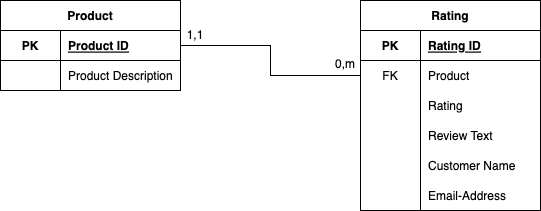

The diagram above was exported from draw.io. Its source (the exported page's mxGraphModel, read from the mxfile embedded in the PNG):
<mxGraphModel dx="1219" dy="492" grid="1" gridSize="10" guides="1" tooltips="1" connect="1" arrows="1" fold="1" page="1" pageScale="1" pageWidth="827" pageHeight="1169" math="0" shadow="0">
  <root>
    <mxCell id="0" />
    <mxCell id="1" parent="0" />
    <mxCell id="2" value="1,1" style="text;html=1;strokeColor=none;fillColor=none;align=center;verticalAlign=middle;whiteSpace=wrap;rounded=0;" vertex="1" parent="1">
      <mxGeometry x="220" y="180" width="30" height="30" as="geometry" />
    </mxCell>
    <mxCell id="3" value="Product" style="shape=table;startSize=30;container=1;collapsible=1;childLayout=tableLayout;fixedRows=1;rowLines=0;fontStyle=1;align=center;resizeLast=1;" vertex="1" parent="1">
      <mxGeometry x="40" y="160" width="180" height="90" as="geometry" />
    </mxCell>
    <mxCell id="4" value="" style="shape=tableRow;horizontal=0;startSize=0;swimlaneHead=0;swimlaneBody=0;fillColor=none;collapsible=0;dropTarget=0;points=[[0,0.5],[1,0.5]];portConstraint=eastwest;top=0;left=0;right=0;bottom=1;" vertex="1" parent="3">
      <mxGeometry y="30" width="180" height="30" as="geometry" />
    </mxCell>
    <mxCell id="5" value="PK" style="shape=partialRectangle;connectable=0;fillColor=none;top=0;left=0;bottom=0;right=0;fontStyle=1;overflow=hidden;" vertex="1" parent="4">
      <mxGeometry width="60" height="30" as="geometry">
        <mxRectangle width="60" height="30" as="alternateBounds" />
      </mxGeometry>
    </mxCell>
    <mxCell id="6" value="Product ID" style="shape=partialRectangle;connectable=0;fillColor=none;top=0;left=0;bottom=0;right=0;align=left;spacingLeft=6;fontStyle=5;overflow=hidden;" vertex="1" parent="4">
      <mxGeometry x="60" width="120" height="30" as="geometry">
        <mxRectangle width="120" height="30" as="alternateBounds" />
      </mxGeometry>
    </mxCell>
    <mxCell id="7" value="" style="shape=tableRow;horizontal=0;startSize=0;swimlaneHead=0;swimlaneBody=0;fillColor=none;collapsible=0;dropTarget=0;points=[[0,0.5],[1,0.5]];portConstraint=eastwest;top=0;left=0;right=0;bottom=0;" vertex="1" parent="3">
      <mxGeometry y="60" width="180" height="30" as="geometry" />
    </mxCell>
    <mxCell id="8" value="" style="shape=partialRectangle;connectable=0;fillColor=none;top=0;left=0;bottom=0;right=0;editable=1;overflow=hidden;" vertex="1" parent="7">
      <mxGeometry width="60" height="30" as="geometry">
        <mxRectangle width="60" height="30" as="alternateBounds" />
      </mxGeometry>
    </mxCell>
    <mxCell id="9" value="Product Description" style="shape=partialRectangle;connectable=0;fillColor=none;top=0;left=0;bottom=0;right=0;align=left;spacingLeft=6;overflow=hidden;" vertex="1" parent="7">
      <mxGeometry x="60" width="120" height="30" as="geometry">
        <mxRectangle width="120" height="30" as="alternateBounds" />
      </mxGeometry>
    </mxCell>
    <mxCell id="10" value="Rating" style="shape=table;startSize=30;container=1;collapsible=1;childLayout=tableLayout;fixedRows=1;rowLines=0;fontStyle=1;align=center;resizeLast=1;" vertex="1" parent="1">
      <mxGeometry x="400" y="160" width="180" height="210" as="geometry" />
    </mxCell>
    <mxCell id="11" value="" style="shape=tableRow;horizontal=0;startSize=0;swimlaneHead=0;swimlaneBody=0;fillColor=none;collapsible=0;dropTarget=0;points=[[0,0.5],[1,0.5]];portConstraint=eastwest;top=0;left=0;right=0;bottom=1;" vertex="1" parent="10">
      <mxGeometry y="30" width="180" height="30" as="geometry" />
    </mxCell>
    <mxCell id="12" value="PK" style="shape=partialRectangle;connectable=0;fillColor=none;top=0;left=0;bottom=0;right=0;fontStyle=1;overflow=hidden;" vertex="1" parent="11">
      <mxGeometry width="60" height="30" as="geometry">
        <mxRectangle width="60" height="30" as="alternateBounds" />
      </mxGeometry>
    </mxCell>
    <mxCell id="13" value="Rating ID" style="shape=partialRectangle;connectable=0;fillColor=none;top=0;left=0;bottom=0;right=0;align=left;spacingLeft=6;fontStyle=5;overflow=hidden;" vertex="1" parent="11">
      <mxGeometry x="60" width="120" height="30" as="geometry">
        <mxRectangle width="120" height="30" as="alternateBounds" />
      </mxGeometry>
    </mxCell>
    <mxCell id="14" value="" style="shape=tableRow;horizontal=0;startSize=0;swimlaneHead=0;swimlaneBody=0;fillColor=none;collapsible=0;dropTarget=0;points=[[0,0.5],[1,0.5]];portConstraint=eastwest;top=0;left=0;right=0;bottom=0;" vertex="1" parent="10">
      <mxGeometry y="60" width="180" height="30" as="geometry" />
    </mxCell>
    <mxCell id="15" value="FK" style="shape=partialRectangle;connectable=0;fillColor=none;top=0;left=0;bottom=0;right=0;editable=1;overflow=hidden;" vertex="1" parent="14">
      <mxGeometry width="60" height="30" as="geometry">
        <mxRectangle width="60" height="30" as="alternateBounds" />
      </mxGeometry>
    </mxCell>
    <mxCell id="16" value="Product" style="shape=partialRectangle;connectable=0;fillColor=none;top=0;left=0;bottom=0;right=0;align=left;spacingLeft=6;overflow=hidden;" vertex="1" parent="14">
      <mxGeometry x="60" width="120" height="30" as="geometry">
        <mxRectangle width="120" height="30" as="alternateBounds" />
      </mxGeometry>
    </mxCell>
    <mxCell id="17" value="" style="shape=tableRow;horizontal=0;startSize=0;swimlaneHead=0;swimlaneBody=0;fillColor=none;collapsible=0;dropTarget=0;points=[[0,0.5],[1,0.5]];portConstraint=eastwest;top=0;left=0;right=0;bottom=0;" vertex="1" parent="10">
      <mxGeometry y="90" width="180" height="30" as="geometry" />
    </mxCell>
    <mxCell id="18" value="" style="shape=partialRectangle;connectable=0;fillColor=none;top=0;left=0;bottom=0;right=0;editable=1;overflow=hidden;" vertex="1" parent="17">
      <mxGeometry width="60" height="30" as="geometry">
        <mxRectangle width="60" height="30" as="alternateBounds" />
      </mxGeometry>
    </mxCell>
    <mxCell id="19" value="Rating" style="shape=partialRectangle;connectable=0;fillColor=none;top=0;left=0;bottom=0;right=0;align=left;spacingLeft=6;overflow=hidden;" vertex="1" parent="17">
      <mxGeometry x="60" width="120" height="30" as="geometry">
        <mxRectangle width="120" height="30" as="alternateBounds" />
      </mxGeometry>
    </mxCell>
    <mxCell id="20" value="" style="shape=tableRow;horizontal=0;startSize=0;swimlaneHead=0;swimlaneBody=0;fillColor=none;collapsible=0;dropTarget=0;points=[[0,0.5],[1,0.5]];portConstraint=eastwest;top=0;left=0;right=0;bottom=0;" vertex="1" parent="10">
      <mxGeometry y="120" width="180" height="30" as="geometry" />
    </mxCell>
    <mxCell id="21" value="" style="shape=partialRectangle;connectable=0;fillColor=none;top=0;left=0;bottom=0;right=0;editable=1;overflow=hidden;" vertex="1" parent="20">
      <mxGeometry width="60" height="30" as="geometry">
        <mxRectangle width="60" height="30" as="alternateBounds" />
      </mxGeometry>
    </mxCell>
    <mxCell id="22" value="Review Text" style="shape=partialRectangle;connectable=0;fillColor=none;top=0;left=0;bottom=0;right=0;align=left;spacingLeft=6;overflow=hidden;" vertex="1" parent="20">
      <mxGeometry x="60" width="120" height="30" as="geometry">
        <mxRectangle width="120" height="30" as="alternateBounds" />
      </mxGeometry>
    </mxCell>
    <mxCell id="23" value="" style="shape=tableRow;horizontal=0;startSize=0;swimlaneHead=0;swimlaneBody=0;fillColor=none;collapsible=0;dropTarget=0;points=[[0,0.5],[1,0.5]];portConstraint=eastwest;top=0;left=0;right=0;bottom=0;" vertex="1" parent="10">
      <mxGeometry y="150" width="180" height="30" as="geometry" />
    </mxCell>
    <mxCell id="24" value="" style="shape=partialRectangle;connectable=0;fillColor=none;top=0;left=0;bottom=0;right=0;editable=1;overflow=hidden;" vertex="1" parent="23">
      <mxGeometry width="60" height="30" as="geometry">
        <mxRectangle width="60" height="30" as="alternateBounds" />
      </mxGeometry>
    </mxCell>
    <mxCell id="25" value="Customer Name" style="shape=partialRectangle;connectable=0;fillColor=none;top=0;left=0;bottom=0;right=0;align=left;spacingLeft=6;overflow=hidden;" vertex="1" parent="23">
      <mxGeometry x="60" width="120" height="30" as="geometry">
        <mxRectangle width="120" height="30" as="alternateBounds" />
      </mxGeometry>
    </mxCell>
    <mxCell id="26" value="" style="shape=tableRow;horizontal=0;startSize=0;swimlaneHead=0;swimlaneBody=0;fillColor=none;collapsible=0;dropTarget=0;points=[[0,0.5],[1,0.5]];portConstraint=eastwest;top=0;left=0;right=0;bottom=0;" vertex="1" parent="10">
      <mxGeometry y="180" width="180" height="30" as="geometry" />
    </mxCell>
    <mxCell id="27" value="" style="shape=partialRectangle;connectable=0;fillColor=none;top=0;left=0;bottom=0;right=0;editable=1;overflow=hidden;" vertex="1" parent="26">
      <mxGeometry width="60" height="30" as="geometry">
        <mxRectangle width="60" height="30" as="alternateBounds" />
      </mxGeometry>
    </mxCell>
    <mxCell id="28" value="Email-Address" style="shape=partialRectangle;connectable=0;fillColor=none;top=0;left=0;bottom=0;right=0;align=left;spacingLeft=6;overflow=hidden;" vertex="1" parent="26">
      <mxGeometry x="60" width="120" height="30" as="geometry">
        <mxRectangle width="120" height="30" as="alternateBounds" />
      </mxGeometry>
    </mxCell>
    <mxCell id="29" style="edgeStyle=orthogonalEdgeStyle;rounded=0;orthogonalLoop=1;jettySize=auto;html=1;exitX=0;exitY=0.5;exitDx=0;exitDy=0;entryX=1;entryY=0.5;entryDx=0;entryDy=0;strokeColor=none;endArrow=none;endFill=0;" edge="1" source="14" target="4" parent="1">
      <mxGeometry relative="1" as="geometry" />
    </mxCell>
    <mxCell id="30" style="edgeStyle=orthogonalEdgeStyle;rounded=0;orthogonalLoop=1;jettySize=auto;html=1;exitX=1;exitY=0.5;exitDx=0;exitDy=0;entryX=0;entryY=0.5;entryDx=0;entryDy=0;endArrow=none;endFill=0;" edge="1" source="4" target="14" parent="1">
      <mxGeometry relative="1" as="geometry">
        <Array as="points">
          <mxPoint x="310" y="205" />
          <mxPoint x="310" y="235" />
        </Array>
        <mxPoint x="150" y="110" as="sourcePoint" />
        <mxPoint x="275" y="110" as="targetPoint" />
      </mxGeometry>
    </mxCell>
    <mxCell id="31" value="0,m" style="text;html=1;strokeColor=none;fillColor=none;align=center;verticalAlign=middle;whiteSpace=wrap;rounded=0;" vertex="1" parent="1">
      <mxGeometry x="370" y="209" width="30" height="30" as="geometry" />
    </mxCell>
  </root>
</mxGraphModel>